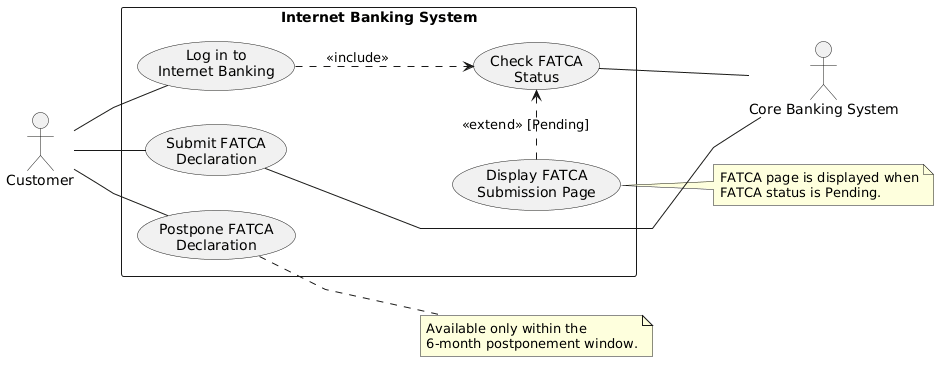

The diagram above was rendered by PlantUML. Its source (embedded in the PNG):
@startuml
left to right direction
skinparam shadowing false
skinparam linetype polyline

actor Customer
actor "Core Banking System" as CBS

rectangle "Internet Banking System" {
  usecase "Log in to\nInternet Banking" as UC1
  usecase "Check FATCA\nStatus" as UC2
  usecase "Display FATCA\nSubmission Page" as UC3
  usecase "Submit FATCA\nDeclaration" as UC4
  usecase "Postpone FATCA\nDeclaration" as UC5
}

' Primary actor associations
Customer -- UC1
Customer -- UC4
Customer -- UC5

' Include / extend relationships
UC1 ..> UC2 : <<include>>
UC3 -[dashed,norank]-> UC2 : <<extend>> [Pending]

' Layout helper (invisible): puts "Display FATCA Submission Page" below "Check FATCA Status"
UC4 -[hidden]-> UC3

' Secondary actor associations
UC2 -- CBS
UC4 -- CBS

' Notes
note right of UC3
  FATCA page is displayed when
  FATCA status is Pending.
end note

note right of UC5
  Available only within the
  6-month postponement window.
end note
@enduml